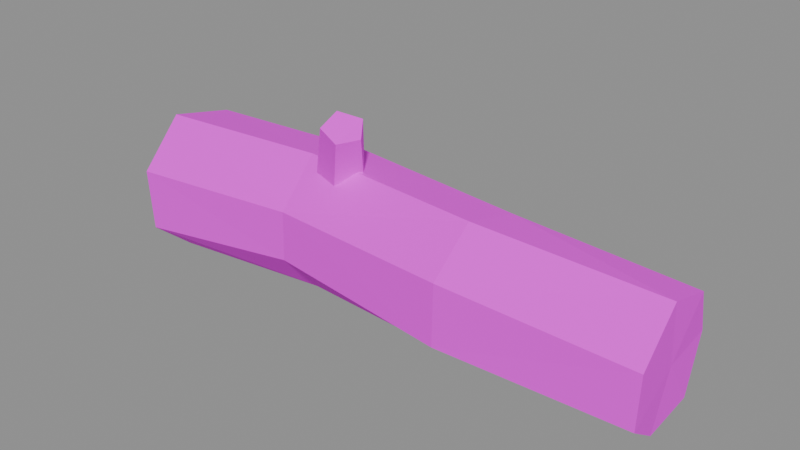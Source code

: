 # Source: SM_Log_B.blend  (saved by Blender 5.2.45; exported with 4.5.12 LTS)
import bpy
from mathutils import Matrix  # noqa: F401  (used for matrix-valued properties, if any)

bpy.ops.wm.read_factory_settings(use_empty=True)
scene = bpy.context.scene
scene.name = 'SM_Log_B'

# ---- collections
col_sm_log_b = bpy.data.collections.new('SM_Log_B'); scene.collection.children.link(col_sm_log_b)

# ---- images (referenced by path relative to the original .blend; pixels are not part of the script)
import os
ASSET_DIR = os.environ.get("B2B_ASSET_DIR", "")  # directory of the original .blend (textures are referenced by path, not embedded)
HERE = os.path.dirname(os.path.abspath(__file__))  # packed textures are extracted next to this script under _unpacked/

def load_image(name, relpath, width, height, colorspace="sRGB"):
    """Load a texture the original file referenced (path relative to the .blend, or extracted next to this script)."""
    p = next((c for c in (os.path.join(HERE, relpath), os.path.join(ASSET_DIR, relpath)) if relpath and os.path.exists(c)), "")
    if p:
        img = bpy.data.images.load(p, check_existing=True)
        img.name = name
    else:  # same state as the original file: an image datablock whose file is absent (Cycles renders it pink)
        img = bpy.data.images.new(name, width, height)
        img.source = "FILE"
        img.filepath = "//" + (relpath or name)
    img.colorspace_settings.name = colorspace
    return img
img_t_palette = load_image('T_Palette', 'T_Palette.png', 1024, 1024, 'sRGB')

# ---- materials (node trees are filled in below, after node groups)
mat_m_palette = bpy.data.materials.new('M_Palette')

# ---- material node trees
mat_m_palette.use_nodes = True; mat_m_palette.node_tree.nodes.clear()
_N = mat_m_palette.node_tree.nodes; _L = mat_m_palette.node_tree.links
n0 = _N.new('ShaderNodeOutputMaterial'); n0.name = 'Material Output'; n0.location = (0, 0)
n1 = _N.new('ShaderNodeBsdfPrincipled'); n1.name = 'Principled BSDF'; n1.location = (0, 0)
n1.inputs[2].default_value = 1.0
n1.inputs[10].default_value = 0.005
n2 = _N.new('ShaderNodeTexImage'); n2.name = 'Image Texture'; n2.location = (0, 0)
n2.image = img_t_palette
n2.interpolation = 'Closest'
_L.new(n2.outputs[0], n1.inputs[0])
_L.new(n1.outputs[0], n0.inputs[0])
n0.is_active_output = True

# ---- meshes
me_sm_log_b = bpy.data.meshes.new('SM_Log_B')
me_sm_log_b.from_pydata([(-0.7707, 0.1989, 0.1974), (-0.7528, 0.1316, 0.3603), (-0.7509, -0.05253, 0.4022), (-0.7441, -0.1774, 0.2752), (-0.74, -0.1712, 0.1028), (-0.7492, -0.04848, 0.0), (-0.7514, 0.1238, 0.03405), (-0.2682, 0.2167, 0.2132), (-0.261, 0.15, 0.3712), (-0.2687, -0.01466, 0.4064), (-0.2599, -0.1373, 0.2896), (-0.2705, -0.1306, 0.1461), (-0.2647, -0.01905, 0.02138), (-0.2646, 0.1385, 0.08022), (0.2778, 0.1506, 0.2072), (0.2779, 0.08755, 0.3707), (0.2604, -0.063, 0.4042), (0.263, -0.1922, 0.3024), (0.2551, -0.186, 0.1291), (0.2557, -0.07389, 0.03785), (0.2706, 0.07544, 0.07179), (0.7384, 0.1682, 0.2006), (0.753, 0.1089, 0.3318), (0.7564, -0.02803, 0.3708), (0.7659, -0.1624, 0.2692), (0.7604, -0.1601, 0.1218), (0.7441, -0.04529, 0.03816), (0.7459, 0.102, 0.05763), (-0.7509, 0.07434, 0.09947), (-0.7495, -0.0309, 0.07176), (-0.7441, -0.1023, 0.141), (-0.7462, -0.1134, 0.2473), (-0.7506, -0.0343, 0.3312), (-0.7516, 0.07729, 0.2932), (-0.7632, 0.1264, 0.1976), (-0.75, 0.0, 0.1978), (0.7426, 0.1069, 0.1996), (0.7519, 0.06859, 0.2822), (0.7541, -0.01772, 0.3072), (0.7596, -0.09793, 0.2409), (0.7561, -0.09466, 0.1529), (0.7462, -0.02958, 0.09356), (0.7476, 0.06063, 0.1144), (0.75, 0.0, 0.1978), (-0.1315, 0.03101, 0.2883), (-0.1798, 0.08327, 0.3271), (-0.2509, 0.04816, 0.3432), (-0.2498, -0.02653, 0.3159), (-0.1789, -0.03795, 0.2829), (-0.06124, -0.06044, 0.5139), (-0.09422, -0.01529, 0.5444), (-0.1529, -0.04322, 0.5586), (-0.1532, -0.1026, 0.5324), (-0.09833, -0.1084, 0.5065)], [], [(1, 7, 0), (1, 9, 8), (2, 10, 9), (3, 11, 10), (4, 12, 11), (6, 12, 5), (0, 13, 6), (8, 14, 7), (9, 15, 8), (10, 16, 9), (10, 18, 17), (11, 19, 18), (12, 20, 19), (13, 14, 20), (14, 22, 21), (15, 23, 22), (17, 23, 16), (18, 24, 17), (18, 26, 25), (20, 26, 19), (14, 27, 20), (6, 29, 28), (4, 29, 5), (4, 31, 30), (3, 32, 31), (1, 32, 2), (0, 33, 1), (6, 34, 0), (28, 29, 35), (29, 30, 35), (30, 31, 35), (31, 32, 35), (32, 33, 35), (33, 34, 35), (34, 28, 35), (21, 37, 36), (22, 38, 37), (24, 38, 23), (25, 39, 24), (26, 40, 25), (27, 41, 26), (27, 36, 42), (36, 37, 43), (37, 38, 43), (38, 39, 43), (39, 40, 43), (40, 41, 43), (41, 42, 43), (42, 36, 43), (44, 50, 49), (46, 50, 45), (46, 52, 51), (47, 53, 52), (44, 53, 48), (45, 48, 46), (51, 52, 53), (1, 8, 7), (1, 2, 9), (2, 3, 10), (3, 4, 11), (4, 5, 12), (6, 13, 12), (0, 7, 13), (8, 15, 14), (9, 16, 15), (10, 17, 16), (10, 11, 18), (11, 12, 19), (12, 13, 20), (13, 7, 14), (14, 15, 22), (15, 16, 23), (17, 24, 23), (18, 25, 24), (18, 19, 26), (20, 27, 26), (14, 21, 27), (6, 5, 29), (4, 30, 29), (4, 3, 31), (3, 2, 32), (1, 33, 32), (0, 34, 33), (6, 28, 34), (21, 22, 37), (22, 23, 38), (24, 39, 38), (25, 40, 39), (26, 41, 40), (27, 42, 41), (27, 21, 36), (44, 45, 50), (46, 51, 50), (46, 47, 52), (47, 48, 53), (44, 49, 53), (44, 48, 45), (48, 47, 46), (53, 49, 50), (50, 51, 53)])
_uv = me_sm_log_b.uv_layers.new(name='UVMap')
_uv.uv.foreach_set('vector', [0.09375, 0.9062, 0.09375, 0.9062, 0.09375, 0.9062, 0.03125, 0.9062, 0.03125, 0.9062, 0.03125, 0.9062, 0.03125, 0.9062, 0.03125, 0.9062, 0.03125, 0.9062, 0.09375, 0.9062, 0.09375, 0.9062, 0.09375, 0.9062, 0.1562, 0.9062, 0.1562, 0.9062, 0.1562, 0.9062, 0.1562, 0.9062, 0.1562, 0.9062, 0.1562, 0.9062, 0.1562, 0.9062, 0.1562, 0.9062, 0.1562, 0.9062, 0.09375, 0.9062, 0.09375, 0.9062, 0.09375, 0.9062, 0.03125, 0.9062, 0.03125, 0.9062, 0.03125, 0.9062, 0.03125, 0.9062, 0.03125, 0.9062, 0.03125, 0.9062, 0.09375, 0.9062, 0.09375, 0.9062, 0.09375, 0.9062, 0.1562, 0.9062, 0.1562, 0.9062, 0.1562, 0.9062, 0.1562, 0.9062, 0.1562, 0.9062, 0.1562, 0.9062, 0.1562, 0.9062, 0.1562, 0.9062, 0.1562, 0.9062, 0.09375, 0.9062, 0.09375, 0.9062, 0.09375, 0.9062, 0.03125, 0.9062, 0.03125, 0.9062, 0.03125, 0.9062, 0.03125, 0.9062, 0.03125, 0.9062, 0.03125, 0.9062, 0.09375, 0.9062, 0.09375, 0.9062, 0.09375, 0.9062, 0.1562, 0.9062, 0.1562, 0.9062, 0.1562, 0.9062, 0.1562, 0.9062, 0.1562, 0.9062, 0.1562, 0.9062, 0.1562, 0.9062, 0.1562, 0.9062, 0.1562, 0.9062, 0.4062, 0.9062, 0.4062, 0.9062, 0.4062, 0.9062, 0.4062, 0.9062, 0.4062, 0.9062, 0.4062, 0.9062, 0.4062, 0.9062, 0.4062, 0.9062, 0.4062, 0.9062, 0.4062, 0.9062, 0.4062, 0.9062, 0.4062, 0.9062, 0.4062, 0.9062, 0.4062, 0.9062, 0.4062, 0.9062, 0.4062, 0.9062, 0.4062, 0.9062, 0.4062, 0.9062, 0.4062, 0.9062, 0.4062, 0.9062, 0.4062, 0.9062, 0.4688, 0.9062, 0.4688, 0.9062, 0.4688, 0.9062, 0.4688, 0.9062, 0.4688, 0.9062, 0.4688, 0.9062, 0.4688, 0.9062, 0.4688, 0.9062, 0.4688, 0.9062, 0.4688, 0.9062, 0.4688, 0.9062, 0.4688, 0.9062, 0.4688, 0.9062, 0.4688, 0.9062, 0.4688, 0.9062, 0.4688, 0.9062, 0.4688, 0.9062, 0.4688, 0.9062, 0.4688, 0.9062, 0.4688, 0.9062, 0.4688, 0.9062, 0.4062, 0.9062, 0.4062, 0.9062, 0.4062, 0.9062, 0.4062, 0.9062, 0.4062, 0.9062, 0.4062, 0.9062, 0.4062, 0.9062, 0.4062, 0.9062, 0.4062, 0.9062, 0.4062, 0.9062, 0.4062, 0.9062, 0.4062, 0.9062, 0.4062, 0.9062, 0.4062, 0.9062, 0.4062, 0.9062, 0.4062, 0.9062, 0.4062, 0.9062, 0.4062, 0.9062, 0.4062, 0.9062, 0.4062, 0.9062, 0.4062, 0.9062, 0.4688, 0.9062, 0.4688, 0.9062, 0.4688, 0.9062, 0.4688, 0.9062, 0.4688, 0.9062, 0.4688, 0.9062, 0.4688, 0.9062, 0.4688, 0.9062, 0.4688, 0.9062, 0.4688, 0.9062, 0.4688, 0.9062, 0.4688, 0.9062, 0.4688, 0.9062, 0.4688, 0.9062, 0.4688, 0.9062, 0.4688, 0.9062, 0.4688, 0.9062, 0.4688, 0.9062, 0.4688, 0.9062, 0.4688, 0.9062, 0.4688, 0.9062, 0.09375, 0.9062, 0.09375, 0.9062, 0.09375, 0.9062, 0.09375, 0.9062, 0.09375, 0.9062, 0.09375, 0.9062, 0.09375, 0.9062, 0.09375, 0.9062, 0.09375, 0.9062, 0.09375, 0.9062, 0.09375, 0.9062, 0.09375, 0.9062, 0.1562, 0.9062, 0.1562, 0.9062, 0.1562, 0.9062, 0.1562, 0.9062, 0.1562, 0.9062, 0.1562, 0.9062, 0.03125, 0.9062, 0.03125, 0.9062, 0.03125, 0.9062, 0.09375, 0.9062, 0.09375, 0.9062, 0.09375, 0.9062, 0.03125, 0.9062, 0.03125, 0.9062, 0.03125, 0.9062, 0.03125, 0.9062, 0.03125, 0.9062, 0.03125, 0.9062, 0.09375, 0.9062, 0.09375, 0.9062, 0.09375, 0.9062, 0.1562, 0.9062, 0.1562, 0.9062, 0.1562, 0.9062, 0.1562, 0.9062, 0.1562, 0.9062, 0.1562, 0.9062, 0.1562, 0.9062, 0.1562, 0.9062, 0.1562, 0.9062, 0.09375, 0.9062, 0.09375, 0.9062, 0.09375, 0.9062, 0.03125, 0.9062, 0.03125, 0.9062, 0.03125, 0.9062, 0.03125, 0.9062, 0.03125, 0.9062, 0.03125, 0.9062, 0.09375, 0.9062, 0.09375, 0.9062, 0.09375, 0.9062, 0.1562, 0.9062, 0.1562, 0.9062, 0.1562, 0.9062, 0.1562, 0.9062, 0.1562, 0.9062, 0.1562, 0.9062, 0.1562, 0.9062, 0.1562, 0.9062, 0.1562, 0.9062, 0.09375, 0.9062, 0.09375, 0.9062, 0.09375, 0.9062, 0.03125, 0.9062, 0.03125, 0.9062, 0.03125, 0.9062, 0.03125, 0.9062, 0.03125, 0.9062, 0.03125, 0.9062, 0.09375, 0.9062, 0.09375, 0.9062, 0.09375, 0.9062, 0.1562, 0.9062, 0.1562, 0.9062, 0.1562, 0.9062, 0.1562, 0.9062, 0.1562, 0.9062, 0.1562, 0.9062, 0.1562, 0.9062, 0.1562, 0.9062, 0.1562, 0.9062, 0.4062, 0.9062, 0.4062, 0.9062, 0.4062, 0.9062, 0.4062, 0.9062, 0.4062, 0.9062, 0.4062, 0.9062, 0.4062, 0.9062, 0.4062, 0.9062, 0.4062, 0.9062, 0.4062, 0.9062, 0.4062, 0.9062, 0.4062, 0.9062, 0.4062, 0.9062, 0.4062, 0.9062, 0.4062, 0.9062, 0.4062, 0.9062, 0.4062, 0.9062, 0.4062, 0.9062, 0.4062, 0.9062, 0.4062, 0.9062, 0.4062, 0.9062, 0.4062, 0.9062, 0.4062, 0.9062, 0.4062, 0.9062, 0.4062, 0.9062, 0.4062, 0.9062, 0.4062, 0.9062, 0.4062, 0.9062, 0.4062, 0.9062, 0.4062, 0.9062, 0.4062, 0.9062, 0.4062, 0.9062, 0.4062, 0.9062, 0.4062, 0.9062, 0.4062, 0.9062, 0.4062, 0.9062, 0.4062, 0.9062, 0.4062, 0.9062, 0.4062, 0.9062, 0.4062, 0.9062, 0.4062, 0.9062, 0.4062, 0.9062, 0.09375, 0.9062, 0.09375, 0.9062, 0.09375, 0.9062, 0.09375, 0.9062, 0.09375, 0.9062, 0.09375, 0.9062, 0.09375, 0.9062, 0.09375, 0.9062, 0.09375, 0.9062, 0.09375, 0.9062, 0.09375, 0.9062, 0.09375, 0.9062, 0.1562, 0.9062, 0.1562, 0.9062, 0.1562, 0.9062, 0.1562, 0.9062, 0.1562, 0.9062, 0.1562, 0.9062, 0.1562, 0.9062, 0.1562, 0.9062, 0.1562, 0.9062, 0.03125, 0.9062, 0.03125, 0.9062, 0.03125, 0.9062, 0.03125, 0.9062, 0.03125, 0.9062, 0.03125, 0.9062])
me_sm_log_b.materials.append(mat_m_palette)
me_sm_log_b.update()

# ---- objects
ob_sm_log_b = bpy.data.objects.new('SM_Log_B', me_sm_log_b)

# ---- transforms, parenting, visibility, modifiers, constraints
ob_sm_log_b.location = (0.0, 0.0, 0.0)

# ---- collection membership
col_sm_log_b.objects.link(ob_sm_log_b)

# ---- scene / render settings (as saved in the file)
scene.frame_start = 1; scene.frame_end = 250; scene.frame_set(1)
scene.render.engine = 'BLENDER_EEVEE_NEXT'
scene.render.image_settings.exr_codec = 'NONE'
scene.render.use_bake_clear = False
scene.render.bake_margin = 0
scene.render.bake_bias = 0.0
scene.render.bake_samples = 0
scene.render.simplify_subdivision_render = 0
scene.render.simplify_child_particles_render = 0.0
scene.render.compositor_device = 'GPU'
scene.eevee.use_volume_custom_range = False
scene.eevee.gtao_distance = 0.0
scene.eevee.use_fast_gi = False
scene.eevee.fast_gi_thickness_near = 0.1
scene.eevee.fast_gi_thickness_far = 0.0
scene.eevee.ray_tracing_options.screen_trace_thickness = 0.1
bpy.context.view_layer.update()

# ---- added for rendering (the .blend has no active camera and no usable light): camera, sun + grey world if the file has none
cam_auto = bpy.data.cameras.new('AutoCamera')
cam_auto.lens = 50.0
cam_auto.sensor_width = 36.0
cam_auto.clip_end = 1000.0
ob_auto_camera = bpy.data.objects.new('AutoCamera', cam_auto)
scene.collection.objects.link(ob_auto_camera)
ob_auto_camera.location = (1.55687, -1.85894, 1.52673)
ob_auto_camera.rotation_euler = (1.09748, -7.21219e-08, 0.694738)
scene.camera = ob_auto_camera
light_auto_sun = bpy.data.lights.new('AutoSun', 'SUN')
light_auto_sun.energy = 3.0
light_auto_sun.angle = 0.0523599
ob_auto_sun = bpy.data.objects.new('AutoSun', light_auto_sun)
scene.collection.objects.link(ob_auto_sun)
ob_auto_sun.rotation_euler = (0.872665, 0.174533, 0.523599)
if scene.world is None:
    world_auto = bpy.data.worlds.new('AutoWorld')
    world_auto.color = (0.3, 0.3, 0.3)
    scene.world = world_auto
bpy.context.view_layer.update()
